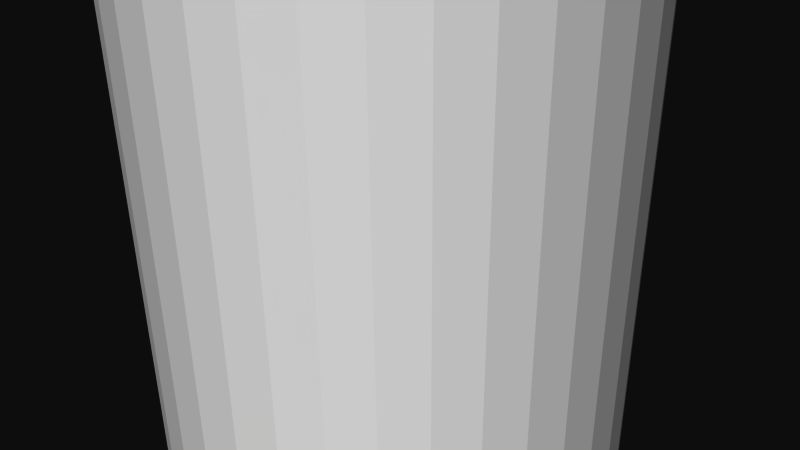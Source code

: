 # Source: 12323.blend  (saved by Blender 2.72.0; exported with 4.5.12 LTS)
import bpy
from mathutils import Matrix  # noqa: F401  (used for matrix-valued properties, if any)

bpy.ops.wm.read_factory_settings(use_empty=True)
scene = bpy.context.scene
scene.name = 'Scene'

# ---- collections
col_collection_1 = bpy.data.collections.new('Collection 1'); scene.collection.children.link(col_collection_1)

# ---- materials (node trees are filled in below, after node groups)
mat_material = bpy.data.materials.new('Material')
mat_material.alpha_threshold = 0.0
mat_material.use_transparent_shadow = False
mat_material.diffuse_color = (1.0, 1.0, 1.0, 1.0)
mat_material.specular_color = (0.902, 0.902, 0.902)
mat_material.roughness = 0.5

# ---- material node trees

# ---- world
world_world = bpy.data.worlds.new('World'); scene.world = world_world
world_world.color = (0.05088, 0.05088, 0.05088)
world_world.use_sun_shadow = False
world_world.sun_shadow_jitter_overblur = 0.0
world_world.cycles.sampling_method = 'MANUAL'
world_world.cycles.sample_map_resolution = 256

# ---- cameras
cam_camera = bpy.data.cameras.new('Camera')
cam_camera.clip_end = 100.0
cam_camera.lens = 35.0
cam_camera.sensor_width = 32.0
cam_camera.sensor_height = 18.0
cam_camera.ortho_scale = 7.314
cam_camera.dof.focus_distance = 0.0
cam_camera.dof.aperture_fstop = 128.0

# ---- meshes
me_rob_12323 = bpy.data.meshes.new('ROB-12323')
me_rob_12323.from_pydata([(-1.905, 15.88, -2.852), (-1.905, -15.88, -2.852), (-2.312, -15.88, -2.487), (-2.312, 15.88, -2.487), (-2.651, -15.88, -2.059), (-2.651, 15.88, -2.059), (-2.911, -15.88, -1.579), (-2.911, 15.88, -1.579), (-3.085, -15.88, -1.061), (-3.085, 15.88, -1.061), (-3.168, -15.88, -0.5206), (-3.168, 15.88, -0.5206), (-3.157, -15.88, 0.02556), (-3.157, 15.88, 0.02556), (-3.053, -15.88, 0.5618), (-3.053, 15.88, 0.5618), (-2.858, -15.88, 1.072), (-2.858, 15.88, 1.072), (-2.578, -15.88, 1.542), (-2.578, 15.88, 1.542), (-2.222, -15.88, 1.956), (-2.222, 15.88, 1.956), (-1.801, -15.88, 2.303), (-1.801, 15.88, 2.303), (-1.326, -15.88, 2.573), (-1.326, 15.88, 2.573), (-0.8114, -15.88, 2.758), (-0.8114, 15.88, 2.758), (-0.2732, -15.88, 2.852), (-0.2732, 15.88, 2.852), (0.2732, -15.88, 2.852), (0.2732, 15.88, 2.852), (0.8114, -15.88, 2.758), (0.8114, 15.88, 2.758), (1.326, -15.88, 2.573), (1.326, 15.88, 2.573), (1.801, -15.88, 2.303), (1.801, 15.88, 2.303), (2.222, -15.88, 1.956), (2.222, 15.88, 1.956), (2.578, -15.88, 1.542), (2.578, 15.88, 1.542), (2.858, -15.88, 1.072), (2.858, 15.88, 1.072), (3.053, -15.88, 0.5618), (3.053, 15.88, 0.5618), (3.157, -15.88, 0.02556), (3.157, 15.88, 0.02556), (3.168, -15.88, -0.5206), (3.168, 15.88, -0.5206), (3.085, -15.88, -1.061), (3.085, 15.88, -1.061), (2.911, -15.88, -1.579), (2.911, 15.88, -1.579), (2.651, -15.88, -2.059), (2.651, 15.88, -2.059), (2.312, -15.88, -2.487), (2.312, 15.88, -2.487), (1.905, -15.88, -2.852), (1.905, 15.88, -2.852)], [], [(24, 25, 23, 22), (54, 55, 53, 52), (28, 29, 27, 26), (20, 21, 19, 18), (46, 47, 45, 44), (32, 33, 31, 30), (26, 27, 25, 24), (16, 17, 15, 14), (44, 45, 43, 42), (12, 13, 11, 10), (14, 15, 13, 12), (6, 7, 5, 4), (58, 59, 57, 56), (52, 53, 51, 50), (34, 35, 33, 32), (10, 11, 9, 8), (22, 23, 21, 20), (40, 41, 39, 38), (38, 39, 37, 36), (7, 9, 11, 13, 15, 17, 19, 21, 23, 25, 27, 29, 31, 33, 35, 37, 39, 41, 43, 45, 47, 49, 51, 53, 55, 57, 59, 0, 3, 5), (59, 58, 1, 0), (4, 5, 3, 2), (32, 30, 28, 26, 24, 22, 20, 18, 16, 14, 12, 10, 8, 6, 4, 2, 1, 58, 56, 54, 52, 50, 48, 46, 44, 42, 40, 38, 36, 34), (8, 9, 7, 6), (48, 49, 47, 46), (30, 31, 29, 28), (50, 51, 49, 48), (2, 3, 0, 1), (18, 19, 17, 16), (36, 37, 35, 34), (42, 43, 41, 40), (56, 57, 55, 54)])
me_rob_12323.materials.append(mat_material)
me_rob_12323.use_remesh_preserve_volume = False
me_rob_12323.use_remesh_preserve_attributes = False
me_rob_12323.use_mirror_vertex_groups = False
me_rob_12323.update()

# ---- objects
ob_rob_12323 = bpy.data.objects.new('ROB-12323', me_rob_12323)
ob_camera = bpy.data.objects.new('Camera', cam_camera)

# ---- transforms, parenting, visibility, modifiers, constraints
ob_rob_12323.location = (0.0, 0.0, 0.0)
ob_rob_12323.rotation_euler = (1.571, -0.0, 0.0)
ob_rob_12323.lineart.crease_threshold = 0.0
ob_camera.location = (7.481, -6.508, 5.344)
ob_camera.rotation_euler = (1.109, 0.01082, 0.8149)
ob_camera.lock_rotations_4d = False
ob_camera.empty_display_type = 'ARROWS'
ob_camera.color = (0.0, 0.0, 0.0, 0.0)
ob_camera.display_type = 'WIRE'
ob_camera.lineart.crease_threshold = 0.0

# ---- collection membership
col_collection_1.objects.link(ob_rob_12323)
col_collection_1.objects.link(ob_camera)

# ---- scene / render settings (as saved in the file)
scene.camera = ob_camera
scene.frame_start = 1; scene.frame_end = 250; scene.frame_set(1)
scene.render.engine = 'BLENDER_EEVEE_NEXT'
scene.render.resolution_percentage = 50
scene.render.dither_intensity = 0.0
scene.cycles.use_denoising = False
scene.cycles.samples = 10
scene.cycles.sampling_pattern = 'TABULATED_SOBOL'
scene.cycles.light_sampling_threshold = 0.0
scene.cycles.use_adaptive_sampling = False
scene.cycles.use_light_tree = False
scene.cycles.blur_glossy = 0.0
scene.cycles.pixel_filter_type = 'GAUSSIAN'
scene.cycles.sample_clamp_indirect = 0.0
scene.view_settings.view_transform = 'Raw'
bpy.context.view_layer.update()

# ---- added for rendering (the .blend has no usable light): sun
light_auto_sun = bpy.data.lights.new('AutoSun', 'SUN')
light_auto_sun.energy = 3.0
light_auto_sun.angle = 0.0523599
ob_auto_sun = bpy.data.objects.new('AutoSun', light_auto_sun)
scene.collection.objects.link(ob_auto_sun)
ob_auto_sun.rotation_euler = (0.872665, 0.174533, 0.523599)
bpy.context.view_layer.update()
